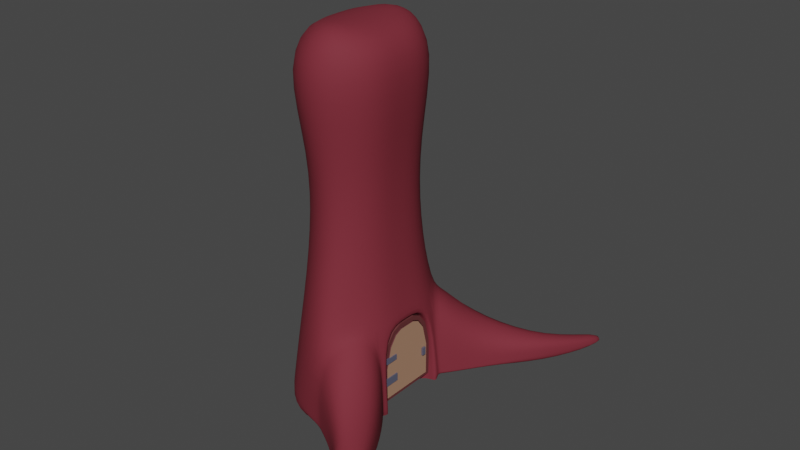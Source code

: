 # Source: gatherGladeHome.blend  (saved by Blender 3.6.11; exported with 4.5.12 LTS)
import bpy
from mathutils import Matrix  # noqa: F401  (used for matrix-valued properties, if any)

bpy.ops.wm.read_factory_settings(use_empty=True)
scene = bpy.context.scene
scene.name = 'Scene'

# ---- collections
col_collection = bpy.data.collections.new('Collection'); scene.collection.children.link(col_collection)

# ---- materials (node trees are filled in below, after node groups)
mat_bark = bpy.data.materials.new('Bark')
mat_bark.alpha_threshold = 0.0
mat_bark.use_transparent_shadow = False
mat_bark.roughness = 0.5
mat_bark.line_color = (0.0, 0.0, 0.0, 1.0)
mat_door_border = bpy.data.materials.new('Door.Border')
mat_door_border.alpha_threshold = 0.0
mat_door_border.use_transparent_shadow = False
mat_door_border.roughness = 0.5
mat_door_border.line_color = (0.0, 0.0, 0.0, 1.0)
mat_accent_door = bpy.data.materials.new('Accent.Door')
mat_accent_door.alpha_threshold = 0.0
mat_accent_door.use_transparent_shadow = False
mat_accent_door.roughness = 0.5
mat_accent_door.line_color = (0.0, 0.0, 0.0, 1.0)
mat_door = bpy.data.materials.new('Door')
mat_door.alpha_threshold = 0.0
mat_door.use_transparent_shadow = False
mat_door.roughness = 0.5
mat_door.line_color = (0.0, 0.0, 0.0, 1.0)
mat_hinges = bpy.data.materials.new('Hinges')
mat_hinges.use_transparent_shadow = False

# ---- node groups
ng_auto_smooth = bpy.data.node_groups.new('Auto Smooth', 'GeometryNodeTree')
_s = ng_auto_smooth.interface.new_socket(name='Geometry', in_out='OUTPUT', socket_type='NodeSocketGeometry')
_s = ng_auto_smooth.interface.new_socket(name='Geometry', in_out='INPUT', socket_type='NodeSocketGeometry')
_s = ng_auto_smooth.interface.new_socket(name='Angle', in_out='INPUT', socket_type='NodeSocketFloat')
_s.subtype = 'ANGLE'
_s.min_value = 0.0
_s.max_value = 3.142
ng_auto_smooth.is_modifier = True
_N = ng_auto_smooth.nodes; _L = ng_auto_smooth.links
n0 = _N.new('NodeGroupOutput'); n0.name = 'Group Output'; n0.location = (480, -100)
n1 = _N.new('NodeGroupInput'); n1.name = 'Group Input'; n1.location = (-420, -300)
n2 = _N.new('NodeGroupInput'); n2.name = 'Group Input.001'; n2.location = (-60, -100)
n3 = _N.new('GeometryNodeSetShadeSmooth'); n3.name = 'Set Shade Smooth'; n3.location = (120, -100)
n3.domain = 'EDGE'
n4 = _N.new('GeometryNodeSetShadeSmooth'); n4.name = 'Set Shade Smooth.001'; n4.location = (300, -100)
n5 = _N.new('GeometryNodeInputMeshEdgeAngle'); n5.name = 'Edge Angle'; n5.location = (-420, -220)
n6 = _N.new('GeometryNodeInputEdgeSmooth'); n6.name = 'Is Edge Smooth'; n6.location = (-60, -160)
n7 = _N.new('GeometryNodeInputShadeSmooth'); n7.name = 'Is Face Smooth'; n7.location = (-240, -340)
n8 = _N.new('FunctionNodeBooleanMath'); n8.name = 'Boolean Math'; n8.location = (-60, -220)
n9 = _N.new('FunctionNodeCompare'); n9.name = 'Compare'; n9.location = (-240, -180)
n9.operation = 'LESS_EQUAL'
_L.new(n5.outputs[0], n9.inputs[0])
_L.new(n4.outputs[0], n0.inputs[0])
_L.new(n1.outputs[1], n9.inputs[1])
_L.new(n9.outputs[0], n8.inputs[0])
_L.new(n7.outputs[0], n8.inputs[1])
_L.new(n2.outputs[0], n3.inputs[0])
_L.new(n6.outputs[0], n3.inputs[1])
_L.new(n3.outputs[0], n4.inputs[0])
_L.new(n8.outputs[0], n3.inputs[2])
n0.is_active_output = True

# ---- material node trees
mat_bark.use_nodes = True; mat_bark.node_tree.nodes.clear()
_N = mat_bark.node_tree.nodes; _L = mat_bark.node_tree.links
n0 = _N.new('ShaderNodeOutputMaterial'); n0.name = 'Material Output'; n0.location = (300, 300)
n1 = _N.new('ShaderNodeBsdfPrincipled'); n1.name = 'Principled BSDF'; n1.location = (10, 300)
n1.distribution = 'GGX'
n1.subsurface_method = 'RANDOM_WALK_SKIN'
n1.inputs[0].default_value = (0.196, 0.02783, 0.04149, 1.0)
n1.inputs[2].default_value = 0.752
n1.inputs[3].default_value = 1.45
n1.inputs[13].default_value = 0.122
n1.inputs[27].default_value = (0.0, 0.0, 0.0, 1.0)
n1.inputs[28].default_value = 1.0
_L.new(n1.outputs[0], n0.inputs[0])
n0.is_active_output = True
mat_door_border.use_nodes = True; mat_door_border.node_tree.nodes.clear()
_N = mat_door_border.node_tree.nodes; _L = mat_door_border.node_tree.links
n0 = _N.new('ShaderNodeOutputMaterial'); n0.name = 'Material Output'; n0.location = (300, 300)
n1 = _N.new('ShaderNodeBsdfPrincipled'); n1.name = 'Principled BSDF'; n1.location = (10, 300)
n1.distribution = 'GGX'
n1.subsurface_method = 'RANDOM_WALK_SKIN'
n1.inputs[0].default_value = (0.1282, 0.03451, 0.03613, 1.0)
n1.inputs[2].default_value = 0.752
n1.inputs[3].default_value = 1.45
n1.inputs[13].default_value = 0.122
n1.inputs[27].default_value = (0.0, 0.0, 0.0, 1.0)
n1.inputs[28].default_value = 1.0
_L.new(n1.outputs[0], n0.inputs[0])
n0.is_active_output = True
mat_accent_door.use_nodes = True; mat_accent_door.node_tree.nodes.clear()
_N = mat_accent_door.node_tree.nodes; _L = mat_accent_door.node_tree.links
n0 = _N.new('ShaderNodeOutputMaterial'); n0.name = 'Material Output'; n0.location = (300, 300)
n1 = _N.new('ShaderNodeBsdfPrincipled'); n1.name = 'Principled BSDF'; n1.location = (10, 300)
n1.distribution = 'GGX'
n1.subsurface_method = 'RANDOM_WALK_SKIN'
n1.inputs[0].default_value = (0.1237, 0.03307, 0.03955, 1.0)
n1.inputs[2].default_value = 0.752
n1.inputs[3].default_value = 1.45
n1.inputs[13].default_value = 0.122
n1.inputs[27].default_value = (0.0, 0.0, 0.0, 1.0)
n1.inputs[28].default_value = 1.0
_L.new(n1.outputs[0], n0.inputs[0])
n0.is_active_output = True
mat_door.use_nodes = True; mat_door.node_tree.nodes.clear()
_N = mat_door.node_tree.nodes; _L = mat_door.node_tree.links
n0 = _N.new('ShaderNodeOutputMaterial'); n0.name = 'Material Output'; n0.location = (300, 300)
n1 = _N.new('ShaderNodeBsdfPrincipled'); n1.name = 'Principled BSDF'; n1.location = (10, 300)
n1.distribution = 'GGX'
n1.subsurface_method = 'RANDOM_WALK_SKIN'
n1.inputs[0].default_value = (0.402, 0.225, 0.1442, 1.0)
n1.inputs[2].default_value = 0.752
n1.inputs[3].default_value = 1.45
n1.inputs[13].default_value = 0.122
n1.inputs[27].default_value = (0.0, 0.0, 0.0, 1.0)
n1.inputs[28].default_value = 1.0
_L.new(n1.outputs[0], n0.inputs[0])
n0.is_active_output = True
mat_hinges.use_nodes = True; mat_hinges.node_tree.nodes.clear()
_N = mat_hinges.node_tree.nodes; _L = mat_hinges.node_tree.links
n0 = _N.new('ShaderNodeBsdfPrincipled'); n0.name = 'Principled BSDF'; n0.location = (10, 300)
n0.distribution = 'GGX'
n0.subsurface_method = 'RANDOM_WALK_SKIN'
n0.inputs[0].default_value = (0.1521, 0.1612, 0.2668, 1.0)
n0.inputs[1].default_value = 0.5433
n0.inputs[2].default_value = 0.3268
n0.inputs[3].default_value = 1.45
n0.inputs[13].default_value = 0.8228
n0.inputs[20].default_value = 0.05362
n0.inputs[24].default_value = 0.1417
n0.inputs[27].default_value = (0.0, 0.0, 0.0, 1.0)
n0.inputs[28].default_value = 1.0
n1 = _N.new('ShaderNodeOutputMaterial'); n1.name = 'Material Output'; n1.location = (300, 300)
_L.new(n0.outputs[0], n1.inputs[0])
n1.is_active_output = True

# ---- world
world_world = bpy.data.worlds.new('World'); scene.world = world_world
world_world.use_nodes = True; world_world.node_tree.nodes.clear()
_N = world_world.node_tree.nodes; _L = world_world.node_tree.links
n0 = _N.new('ShaderNodeOutputWorld'); n0.name = 'World Output'; n0.location = (300, 300)
n1 = _N.new('ShaderNodeBackground'); n1.name = 'Background'; n1.location = (10, 300)
n1.inputs[0].default_value = (0.05088, 0.05088, 0.05088, 1.0)
_L.new(n1.outputs[0], n0.inputs[0])
n0.is_active_output = True
world_world.color = (0.05088, 0.05088, 0.05088)
world_world.use_sun_shadow = False
world_world.sun_shadow_jitter_overblur = 0.0

# ---- meshes
me_cube = bpy.data.meshes.new('Cube')
me_cube.from_pydata([(0.4982, 2.4, 1.045), (0.6942, 2.68, -1.0), (-0.4825, 2.016, 1.045), (-0.6784, 2.296, -1.0), (0.5604, 1.668, 3.506), (-0.239, 1.668, 3.506), (-1.605, 1.229, -1.0), (1.409, 1.059, 1.465), (-1.409, 1.079, 1.045), (1.605, 1.207, -1.0), (1.165, 0.8926, 3.506), (-1.165, 0.8926, 3.506), (1.56, 0.8896, 1.055), (1.756, 0.9403, -0.9982), (0.6942, 2.68, -1.113), (-0.6784, 2.296, -1.113), (1.605, 1.207, -1.113), (-1.605, 1.229, -1.113), (1.756, 0.9403, -1.111), (0.5487, 1.651, 5.71), (-0.2274, 1.651, 5.71), (1.154, 0.8837, 5.71), (-1.154, 0.8837, 5.71), (0.5946, 2.17, 8.176), (-0.5899, 2.17, 8.176), (1.516, 1.161, 8.176), (-1.516, 1.161, 8.176), (0.3744, 1.401, 9.188), (-0.05304, 1.401, 9.188), (0.9792, 0.7501, 9.188), (-0.9792, 0.7501, 9.188), (0.9893, 1.079, 1.121), (1.185, 1.006, -1.025), (1.185, 1.006, -1.138), (-1.605, 0.0, -1.0), (1.409, 0.0, 1.465), (0.6942, 2.68, -1.266), (-0.6784, 2.296, -1.266), (1.605, 1.207, -1.266), (-1.605, 1.229, -1.266), (1.756, 0.9403, -1.264), (1.185, 1.006, -1.291), (0.6405, 2.482, 1.052), (0.8364, 2.762, -0.9936), (1.747, 1.289, -0.9936), (1.551, 1.141, 1.472), (1.747, 1.289, -1.106), (0.8364, 2.762, -1.106), (1.747, 1.289, -1.26), (0.8364, 2.762, -1.26), (1.644, 3.142, 0.187), (1.76, 3.308, -1.026), (2.476, 2.318, -1.026), (2.36, 2.231, -0.3726), (2.476, 2.318, -1.093), (1.76, 3.308, -1.093), (2.476, 2.318, -1.184), (1.76, 3.308, -1.184), (3.329, 4.081, -0.5452), (3.39, 4.167, -1.173), (3.575, 3.489, -0.7945), (3.515, 3.444, -0.4165), (3.575, 3.489, -0.8291), (3.39, 4.167, -1.208), (3.575, 3.489, -1.255), (3.39, 4.167, -1.255), (4.046, 5.985, -1.078), (4.106, 6.071, -1.19), (4.292, 5.394, -1.19), (4.232, 5.349, -1.01), (4.292, 5.394, -1.208), (4.106, 6.071, -1.208), (4.292, 5.394, -1.233), (4.106, 6.071, -1.233), (-1.409, 0.0, 1.045), (1.165, 0.0, 3.506), (-1.165, 0.0, 3.506), (1.56, 0.0, 1.102), (-1.605, 0.0, -1.113), (1.154, 0.0, 5.71), (-1.154, 0.0, 5.71), (1.516, 0.0, 8.176), (-1.516, 0.0, 8.176), (0.9792, 0.0, 9.188), (-0.9792, 0.0, 9.188), (0.9893, 0.0, 1.117), (1.185, 0.0, -1.025), (1.185, 0.0, -1.138), (-1.605, 0.0, -1.266), (1.185, 0.0, -1.291), (0.4982, -2.4, 1.045), (0.6942, -2.68, -1.0), (-0.4825, -2.016, 1.045), (-0.6784, -2.296, -1.0), (0.5604, -1.668, 3.506), (-0.239, -1.668, 3.506), (-1.605, -1.229, -1.0), (1.409, -1.059, 1.465), (-1.409, -1.079, 1.045), (1.605, -1.207, -1.0), (1.165, -0.8926, 3.506), (-1.165, -0.8926, 3.506), (1.56, -0.8896, 1.055), (1.756, -0.9403, -0.9982), (0.6942, -2.68, -1.113), (-0.6784, -2.296, -1.113), (1.605, -1.207, -1.113), (-1.605, -1.229, -1.113), (1.756, -0.9403, -1.111), (0.5487, -1.651, 5.71), (-0.2274, -1.651, 5.71), (1.154, -0.8837, 5.71), (-1.154, -0.8837, 5.71), (0.5946, -2.17, 8.176), (-0.5899, -2.17, 8.176), (1.516, -1.161, 8.176), (-1.516, -1.161, 8.176), (0.3744, -1.401, 9.188), (-0.05304, -1.401, 9.188), (0.9792, -0.7501, 9.188), (-0.9792, -0.7501, 9.188), (0.9893, -1.079, 1.121), (1.185, -1.006, -1.025), (1.185, -1.006, -1.138), (0.6942, -2.68, -1.266), (-0.6784, -2.296, -1.266), (1.605, -1.207, -1.266), (-1.605, -1.229, -1.266), (1.756, -0.9403, -1.264), (1.185, -1.006, -1.291), (0.6405, -2.482, 1.052), (0.8364, -2.762, -0.9936), (1.747, -1.289, -0.9936), (1.551, -1.141, 1.472), (1.747, -1.289, -1.106), (0.8364, -2.762, -1.106), (1.747, -1.289, -1.26), (0.8364, -2.762, -1.26), (1.644, -3.142, 0.187), (1.76, -3.308, -1.026), (2.476, -2.318, -1.026), (2.36, -2.231, -0.3726), (2.476, -2.318, -1.093), (1.76, -3.308, -1.093), (2.476, -2.318, -1.184), (1.76, -3.308, -1.184), (2.591, -3.962, -0.5452), (2.561, -4.063, -1.173), (3.207, -3.787, -0.7945), (3.205, -3.712, -0.4165), (3.207, -3.787, -0.8291), (2.561, -4.063, -1.208), (3.207, -3.787, -1.255), (2.561, -4.063, -1.255), (3.343, -6.25, -1.078), (3.313, -6.351, -1.19), (3.959, -6.075, -1.19), (3.957, -6.0, -1.01), (3.959, -6.075, -1.208), (3.313, -6.351, -1.208), (3.959, -6.075, -1.233), (3.313, -6.351, -1.233)], [], [(6, 8, 2, 3), (3, 2, 0, 1), (4, 5, 20, 19), (7, 0, 4, 10), (0, 2, 5, 4), (35, 7, 10, 75), (10, 4, 19, 21), (14, 1, 43, 47), (9, 7, 12, 13), (34, 74, 8, 6), (2, 8, 11, 5), (17, 15, 37, 39), (13, 12, 31, 32), (36, 14, 47, 49), (3, 1, 14, 15), (9, 13, 18, 16), (6, 3, 15, 17), (19, 20, 24, 23), (75, 10, 21, 79), (5, 11, 22, 20), (23, 24, 28, 27), (81, 25, 29, 83), (21, 19, 23, 25), (20, 22, 26, 24), (79, 21, 25, 81), (27, 28, 30, 29), (25, 23, 27, 29), (24, 26, 30, 28), (18, 13, 32, 33), (18, 33, 41, 40), (78, 17, 39, 88), (34, 6, 17, 78), (15, 14, 36, 37), (16, 18, 40, 38), (0, 7, 45, 42), (42, 45, 53, 50), (47, 43, 51, 55), (46, 48, 56, 54), (7, 9, 44, 45), (16, 38, 48, 46), (9, 16, 46, 44), (38, 36, 49, 48), (1, 0, 42, 43), (54, 56, 64, 62), (53, 52, 60, 61), (52, 54, 62, 60), (43, 42, 50, 51), (49, 47, 55, 57), (48, 49, 57, 56), (44, 46, 54, 52), (45, 44, 52, 53), (64, 65, 73, 72), (65, 63, 71, 73), (59, 58, 66, 67), (55, 51, 59, 63), (50, 53, 61, 58), (51, 50, 58, 59), (57, 55, 63, 65), (56, 57, 65, 64), (67, 66, 69, 68), (67, 68, 70, 71), (71, 70, 72, 73), (60, 62, 70, 68), (61, 60, 68, 69), (62, 64, 72, 70), (63, 59, 67, 71), (58, 61, 69, 66), (33, 87, 89, 41), (12, 77, 85, 31), (32, 86, 87, 33), (32, 31, 85, 86), (26, 82, 84, 30), (29, 30, 84, 83), (22, 80, 82, 26), (11, 76, 80, 22), (7, 35, 77, 12), (8, 74, 76, 11), (96, 93, 92, 98), (93, 91, 90, 92), (94, 109, 110, 95), (97, 100, 94, 90), (90, 94, 95, 92), (35, 75, 100, 97), (100, 111, 109, 94), (104, 135, 131, 91), (99, 103, 102, 97), (34, 96, 98, 74), (92, 95, 101, 98), (107, 127, 125, 105), (103, 122, 121, 102), (124, 137, 135, 104), (93, 105, 104, 91), (99, 106, 108, 103), (96, 107, 105, 93), (109, 113, 114, 110), (75, 79, 111, 100), (95, 110, 112, 101), (113, 117, 118, 114), (81, 83, 119, 115), (111, 115, 113, 109), (110, 114, 116, 112), (79, 81, 115, 111), (117, 119, 120, 118), (115, 119, 117, 113), (114, 118, 120, 116), (108, 123, 122, 103), (108, 128, 129, 123), (78, 88, 127, 107), (34, 78, 107, 96), (105, 125, 124, 104), (106, 126, 128, 108), (90, 130, 133, 97), (130, 138, 141, 133), (135, 143, 139, 131), (134, 142, 144, 136), (97, 133, 132, 99), (106, 134, 136, 126), (99, 132, 134, 106), (126, 136, 137, 124), (91, 131, 130, 90), (142, 150, 152, 144), (141, 149, 148, 140), (140, 148, 150, 142), (131, 139, 138, 130), (137, 145, 143, 135), (136, 144, 145, 137), (132, 140, 142, 134), (133, 141, 140, 132), (152, 160, 161, 153), (153, 161, 159, 151), (147, 155, 154, 146), (143, 151, 147, 139), (138, 146, 149, 141), (139, 147, 146, 138), (145, 153, 151, 143), (144, 152, 153, 145), (155, 156, 157, 154), (155, 159, 158, 156), (159, 161, 160, 158), (148, 156, 158, 150), (149, 157, 156, 148), (150, 158, 160, 152), (151, 159, 155, 147), (146, 154, 157, 149), (123, 129, 89, 87), (102, 121, 85, 77), (122, 123, 87, 86), (122, 86, 85, 121), (116, 120, 84, 82), (119, 83, 84, 120), (112, 116, 82, 80), (101, 112, 80, 76), (97, 102, 77, 35), (98, 101, 76, 74)])
me_cube.polygons.foreach_set('use_smooth', [1, 1, 1, 1, 1, 1, 1, 1, 1, 1, 1, 1, 1, 1, 1, 1, 1, 1, 1, 1, 1, 1, 1, 1, 1, 1, 1, 1, 1, 1, 1, 1, 1, 1, 1, 1, 1, 1, 1, 1, 1, 0, 1, 1, 1, 1, 1, 1, 0, 1, 1, 0, 1, 1, 1, 1, 1, 1, 0, 1, 1, 1, 1, 1, 1, 1, 1, 1, 1, 1, 1, 1, 1, 1, 1, 1, 1, 1, 1, 1, 1, 1, 1, 1, 1, 1, 1, 1, 1, 1, 1, 1, 1, 1, 1, 1, 1, 1, 1, 1, 1, 1, 1, 1, 1, 1, 1, 1, 1, 1, 1, 1, 1, 1, 1, 1, 1, 1, 0, 1, 1, 1, 1, 1, 1, 0, 1, 1, 0, 1, 1, 1, 1, 1, 1, 0, 1, 1, 1, 1, 1, 1, 1, 1, 1, 1, 1, 1, 1, 1, 1, 1, 1, 1])
_uv = me_cube.uv_layers.new(name='UVMap')
_uv.uv.foreach_set('vector', [0.375, 0.1667, 0.625, 0.1667, 0.625, 0.25, 0.375, 0.25, 0.375, 0.25, 0.625, 0.25, 0.625, 0.5, 0.375, 0.5, 0.625, 0.5, 0.625, 0.25, 0.625, 0.25, 0.625, 0.5, 0.625, 0.5833, 0.625, 0.5, 0.625, 0.5, 0.625, 0.5833, 0.625, 0.5, 0.625, 0.25, 0.625, 0.25, 0.625, 0.5, 0.625, 0.625, 0.625, 0.5833, 0.625, 0.5833, 0.625, 0.625, 0.625, 0.5833, 0.625, 0.5, 0.625, 0.5, 0.625, 0.5833, 0.375, 0.5, 0.375, 0.5, 0.375, 0.5, 0.375, 0.5, 0.375, 0.5833, 0.625, 0.5833, 0.625, 0.5833, 0.375, 0.5833, 0.375, 0.125, 0.625, 0.125, 0.625, 0.1667, 0.375, 0.1667, 0.625, 0.25, 0.625, 0.1667, 0.625, 0.1667, 0.625, 0.25, 0.375, 0.1667, 0.375, 0.25, 0.375, 0.25, 0.375, 0.1667, 0.375, 0.5833, 0.625, 0.5833, 0.625, 0.5833, 0.375, 0.5833, 0.375, 0.5, 0.375, 0.5, 0.375, 0.5, 0.375, 0.5, 0.375, 0.25, 0.375, 0.5, 0.375, 0.5, 0.375, 0.25, 0.375, 0.5833, 0.375, 0.5833, 0.375, 0.5833, 0.375, 0.5833, 0.375, 0.1667, 0.375, 0.25, 0.375, 0.25, 0.375, 0.1667, 0.625, 0.5, 0.625, 0.25, 0.625, 0.25, 0.625, 0.5, 0.625, 0.625, 0.625, 0.5833, 0.625, 0.5833, 0.625, 0.625, 0.625, 0.25, 0.625, 0.1667, 0.625, 0.1667, 0.625, 0.25, 0.625, 0.5, 0.625, 0.25, 0.625, 0.25, 0.625, 0.5, 0.625, 0.625, 0.625, 0.5833, 0.625, 0.5833, 0.625, 0.625, 0.625, 0.5833, 0.625, 0.5, 0.625, 0.5, 0.625, 0.5833, 0.625, 0.25, 0.625, 0.1667, 0.625, 0.1667, 0.625, 0.25, 0.625, 0.625, 0.625, 0.5833, 0.625, 0.5833, 0.625, 0.625, 0.625, 0.5, 0.875, 0.5, 0.875, 0.5833, 0.625, 0.5833, 0.625, 0.5833, 0.625, 0.5, 0.625, 0.5, 0.625, 0.5833, 0.625, 0.25, 0.625, 0.1667, 0.625, 0.1667, 0.625, 0.25, 0.375, 0.5833, 0.375, 0.5833, 0.375, 0.5833, 0.375, 0.5833, 0.375, 0.5833, 0.375, 0.5833, 0.375, 0.5833, 0.375, 0.5833, 0.1875, 0.08333, 0.375, 0.1667, 0.375, 0.1667, 0.1875, 0.08333, 0.375, 0.125, 0.375, 0.1667, 0.375, 0.1667, 0.1875, 0.08333, 0.375, 0.25, 0.375, 0.5, 0.375, 0.5, 0.375, 0.25, 0.375, 0.5833, 0.375, 0.5833, 0.375, 0.5833, 0.375, 0.5833, 0.625, 0.5, 0.625, 0.5833, 0.625, 0.5833, 0.625, 0.5, 0.625, 0.5, 0.625, 0.5833, 0.625, 0.5833, 0.625, 0.5, 0.375, 0.5, 0.375, 0.5, 0.375, 0.5, 0.375, 0.5, 0.375, 0.5833, 0.375, 0.5833, 0.375, 0.5833, 0.375, 0.5833, 0.625, 0.5833, 0.375, 0.5833, 0.375, 0.5833, 0.625, 0.5833, 0.375, 0.5833, 0.375, 0.5833, 0.375, 0.5833, 0.375, 0.5833, 0.375, 0.5833, 0.375, 0.5833, 0.375, 0.5833, 0.375, 0.5833, 0.0, 0.0, 0.0, 0.0, 0.0, 0.0, 0.0, 0.0, 0.375, 0.5, 0.625, 0.5, 0.625, 0.5, 0.375, 0.5, 0.375, 0.5833, 0.375, 0.5833, 0.375, 0.5833, 0.375, 0.5833, 0.625, 0.5833, 0.375, 0.5833, 0.375, 0.5833, 0.625, 0.5833, 0.375, 0.5833, 0.375, 0.5833, 0.375, 0.5833, 0.375, 0.5833, 0.375, 0.5, 0.625, 0.5, 0.625, 0.5, 0.375, 0.5, 0.375, 0.5, 0.375, 0.5, 0.375, 0.5, 0.375, 0.5, 0.0, 0.0, 0.0, 0.0, 0.0, 0.0, 0.0, 0.0, 0.375, 0.5833, 0.375, 0.5833, 0.375, 0.5833, 0.375, 0.5833, 0.625, 0.5833, 0.375, 0.5833, 0.375, 0.5833, 0.625, 0.5833, 0.0, 0.0, 0.0, 0.0, 0.0, 0.0, 0.0, 0.0, 0.375, 0.5, 0.375, 0.5, 0.375, 0.5, 0.375, 0.5, 0.375, 0.5, 0.625, 0.5, 0.625, 0.5, 0.375, 0.5, 0.375, 0.5, 0.375, 0.5, 0.375, 0.5, 0.375, 0.5, 0.625, 0.5, 0.625, 0.5833, 0.625, 0.5833, 0.625, 0.5, 0.375, 0.5, 0.625, 0.5, 0.625, 0.5, 0.375, 0.5, 0.375, 0.5, 0.375, 0.5, 0.375, 0.5, 0.375, 0.5, 0.0, 0.0, 0.0, 0.0, 0.0, 0.0, 0.0, 0.0, 0.375, 0.5, 0.625, 0.5, 0.625, 0.5833, 0.375, 0.5833, 0.375, 0.5, 0.375, 0.5833, 0.375, 0.5833, 0.375, 0.5, 0.375, 0.5, 0.375, 0.5833, 0.375, 0.5833, 0.375, 0.5, 0.375, 0.5833, 0.375, 0.5833, 0.375, 0.5833, 0.375, 0.5833, 0.625, 0.5833, 0.375, 0.5833, 0.375, 0.5833, 0.625, 0.5833, 0.375, 0.5833, 0.375, 0.5833, 0.375, 0.5833, 0.375, 0.5833, 0.375, 0.5, 0.375, 0.5, 0.375, 0.5, 0.375, 0.5, 0.625, 0.5, 0.625, 0.5833, 0.625, 0.5833, 0.625, 0.5, 0.375, 0.5833, 0.375, 0.625, 0.375, 0.625, 0.375, 0.5833, 0.625, 0.5833, 0.625, 0.625, 0.625, 0.625, 0.625, 0.5833, 0.375, 0.5833, 0.375, 0.625, 0.375, 0.625, 0.375, 0.5833, 0.375, 0.5833, 0.625, 0.5833, 0.625, 0.625, 0.375, 0.625, 0.625, 0.1667, 0.625, 0.125, 0.75, 0.4167, 0.625, 0.1667, 0.625, 0.5833, 0.875, 0.5833, 0.875, 0.625, 0.625, 0.625, 0.625, 0.1667, 0.625, 0.125, 0.625, 0.125, 0.625, 0.1667, 0.625, 0.1667, 0.625, 0.125, 0.625, 0.125, 0.625, 0.1667, 0.625, 0.5833, 0.625, 0.625, 0.625, 0.625, 0.625, 0.5833, 0.625, 0.1667, 0.625, 0.125, 0.625, 0.125, 0.625, 0.1667, 0.375, 0.1667, 0.375, 0.25, 0.625, 0.25, 0.625, 0.1667, 0.375, 0.25, 0.375, 0.5, 0.625, 0.5, 0.625, 0.25, 0.625, 0.5, 0.625, 0.5, 0.625, 0.25, 0.625, 0.25, 0.625, 0.5833, 0.625, 0.5833, 0.625, 0.5, 0.625, 0.5, 0.625, 0.5, 0.625, 0.5, 0.625, 0.25, 0.625, 0.25, 0.625, 0.625, 0.625, 0.625, 0.625, 0.5833, 0.625, 0.5833, 0.625, 0.5833, 0.625, 0.5833, 0.625, 0.5, 0.625, 0.5, 0.375, 0.5, 0.375, 0.5, 0.375, 0.5, 0.375, 0.5, 0.375, 0.5833, 0.375, 0.5833, 0.625, 0.5833, 0.625, 0.5833, 0.375, 0.125, 0.375, 0.1667, 0.625, 0.1667, 0.625, 0.125, 0.625, 0.25, 0.625, 0.25, 0.625, 0.1667, 0.625, 0.1667, 0.375, 0.1667, 0.375, 0.1667, 0.375, 0.25, 0.375, 0.25, 0.375, 0.5833, 0.375, 0.5833, 0.625, 0.5833, 0.625, 0.5833, 0.375, 0.5, 0.375, 0.5, 0.375, 0.5, 0.375, 0.5, 0.375, 0.25, 0.375, 0.25, 0.375, 0.5, 0.375, 0.5, 0.375, 0.5833, 0.375, 0.5833, 0.375, 0.5833, 0.375, 0.5833, 0.375, 0.1667, 0.375, 0.1667, 0.375, 0.25, 0.375, 0.25, 0.625, 0.5, 0.625, 0.5, 0.625, 0.25, 0.625, 0.25, 0.625, 0.625, 0.625, 0.625, 0.625, 0.5833, 0.625, 0.5833, 0.625, 0.25, 0.625, 0.25, 0.625, 0.1667, 0.625, 0.1667, 0.625, 0.5, 0.625, 0.5, 0.625, 0.25, 0.625, 0.25, 0.625, 0.625, 0.625, 0.625, 0.625, 0.5833, 0.625, 0.5833, 0.625, 0.5833, 0.625, 0.5833, 0.625, 0.5, 0.625, 0.5, 0.625, 0.25, 0.625, 0.25, 0.625, 0.1667, 0.625, 0.1667, 0.625, 0.625, 0.625, 0.625, 0.625, 0.5833, 0.625, 0.5833, 0.625, 0.5, 0.625, 0.5833, 0.875, 0.5833, 0.875, 0.5, 0.625, 0.5833, 0.625, 0.5833, 0.625, 0.5, 0.625, 0.5, 0.625, 0.25, 0.625, 0.25, 0.625, 0.1667, 0.625, 0.1667, 0.375, 0.5833, 0.375, 0.5833, 0.375, 0.5833, 0.375, 0.5833, 0.375, 0.5833, 0.375, 0.5833, 0.375, 0.5833, 0.375, 0.5833, 0.1875, 0.08333, 0.1875, 0.08333, 0.375, 0.1667, 0.375, 0.1667, 0.375, 0.125, 0.1875, 0.08333, 0.375, 0.1667, 0.375, 0.1667, 0.375, 0.25, 0.375, 0.25, 0.375, 0.5, 0.375, 0.5, 0.375, 0.5833, 0.375, 0.5833, 0.375, 0.5833, 0.375, 0.5833, 0.625, 0.5, 0.625, 0.5, 0.625, 0.5833, 0.625, 0.5833, 0.625, 0.5, 0.625, 0.5, 0.625, 0.5833, 0.625, 0.5833, 0.375, 0.5, 0.375, 0.5, 0.375, 0.5, 0.375, 0.5, 0.375, 0.5833, 0.375, 0.5833, 0.375, 0.5833, 0.375, 0.5833, 0.625, 0.5833, 0.625, 0.5833, 0.375, 0.5833, 0.375, 0.5833, 0.375, 0.5833, 0.375, 0.5833, 0.375, 0.5833, 0.375, 0.5833, 0.375, 0.5833, 0.375, 0.5833, 0.375, 0.5833, 0.375, 0.5833, 0.0, 0.0, 0.0, 0.0, 0.0, 0.0, 0.0, 0.0, 0.375, 0.5, 0.375, 0.5, 0.625, 0.5, 0.625, 0.5, 0.375, 0.5833, 0.375, 0.5833, 0.375, 0.5833, 0.375, 0.5833, 0.625, 0.5833, 0.625, 0.5833, 0.375, 0.5833, 0.375, 0.5833, 0.375, 0.5833, 0.375, 0.5833, 0.375, 0.5833, 0.375, 0.5833, 0.375, 0.5, 0.375, 0.5, 0.625, 0.5, 0.625, 0.5, 0.375, 0.5, 0.375, 0.5, 0.375, 0.5, 0.375, 0.5, 0.0, 0.0, 0.0, 0.0, 0.0, 0.0, 0.0, 0.0, 0.375, 0.5833, 0.375, 0.5833, 0.375, 0.5833, 0.375, 0.5833, 0.625, 0.5833, 0.625, 0.5833, 0.375, 0.5833, 0.375, 0.5833, 0.0, 0.0, 0.0, 0.0, 0.0, 0.0, 0.0, 0.0, 0.375, 0.5, 0.375, 0.5, 0.375, 0.5, 0.375, 0.5, 0.375, 0.5, 0.375, 0.5, 0.625, 0.5, 0.625, 0.5, 0.375, 0.5, 0.375, 0.5, 0.375, 0.5, 0.375, 0.5, 0.625, 0.5, 0.625, 0.5, 0.625, 0.5833, 0.625, 0.5833, 0.375, 0.5, 0.375, 0.5, 0.625, 0.5, 0.625, 0.5, 0.375, 0.5, 0.375, 0.5, 0.375, 0.5, 0.375, 0.5, 0.0, 0.0, 0.0, 0.0, 0.0, 0.0, 0.0, 0.0, 0.375, 0.5, 0.375, 0.5833, 0.625, 0.5833, 0.625, 0.5, 0.375, 0.5, 0.375, 0.5, 0.375, 0.5833, 0.375, 0.5833, 0.375, 0.5, 0.375, 0.5, 0.375, 0.5833, 0.375, 0.5833, 0.375, 0.5833, 0.375, 0.5833, 0.375, 0.5833, 0.375, 0.5833, 0.625, 0.5833, 0.625, 0.5833, 0.375, 0.5833, 0.375, 0.5833, 0.375, 0.5833, 0.375, 0.5833, 0.375, 0.5833, 0.375, 0.5833, 0.375, 0.5, 0.375, 0.5, 0.375, 0.5, 0.375, 0.5, 0.625, 0.5, 0.625, 0.5, 0.625, 0.5833, 0.625, 0.5833, 0.375, 0.5833, 0.375, 0.5833, 0.375, 0.625, 0.375, 0.625, 0.625, 0.5833, 0.625, 0.5833, 0.625, 0.625, 0.625, 0.625, 0.375, 0.5833, 0.375, 0.5833, 0.375, 0.625, 0.375, 0.625, 0.375, 0.5833, 0.375, 0.625, 0.625, 0.625, 0.625, 0.5833, 0.625, 0.1667, 0.625, 0.1667, 0.75, 0.4167, 0.625, 0.125, 0.625, 0.5833, 0.625, 0.625, 0.875, 0.625, 0.875, 0.5833, 0.625, 0.1667, 0.625, 0.1667, 0.625, 0.125, 0.625, 0.125, 0.625, 0.1667, 0.625, 0.1667, 0.625, 0.125, 0.625, 0.125, 0.625, 0.5833, 0.625, 0.5833, 0.625, 0.625, 0.625, 0.625, 0.625, 0.1667, 0.625, 0.1667, 0.625, 0.125, 0.625, 0.125])
me_cube.materials.append(mat_bark)
me_cube.use_mirror_vertex_groups = False
me_cube.update()
me_cube_001 = bpy.data.meshes.new('Cube.001')
me_cube_001.from_pydata([(3.947, -1.0, -1.0), (3.947, -1.0, 1.835), (3.947, 1.0, -1.0), (3.947, 1.0, 1.835), (4.314, -1.0, -1.0), (4.314, -1.0, 1.835), (4.314, 1.0, -1.0), (4.314, 1.0, 1.835), (3.947, -0.8118, 3.698), (3.947, 0.8118, 3.698), (4.314, -0.8118, 3.698), (4.314, 0.8118, 3.698), (3.947, -0.5586, 4.576), (3.947, 0.5586, 4.576), (4.314, -0.5586, 4.576), (4.314, 0.5586, 4.576), (3.947, -0.2954, 4.884), (3.947, 0.2954, 4.884), (4.314, -0.2954, 4.884), (4.314, 0.2954, 4.884), (4.314, 0.884, 1.772), (4.314, 0.884, -0.8305), (4.314, -0.884, -0.8305), (4.314, -0.884, 1.772), (4.314, 0.7176, 3.477), (4.314, -0.7176, 3.477), (4.314, 0.4938, 4.265), (4.314, -0.4938, 4.265), (4.314, 0.2611, 4.538), (4.314, -0.2611, 4.538), (4.21, 0.884, 1.772), (4.21, 0.884, -0.8305), (4.21, -0.884, -0.8305), (4.21, -0.884, 1.772), (4.21, 0.7176, 3.477), (4.21, -0.7176, 3.477), (4.21, 0.4938, 4.265), (4.21, -0.4938, 4.265), (4.21, 0.2611, 4.538), (4.21, -0.2611, 4.538), (4.21, 0.849, 1.8), (4.21, 0.849, -0.7329), (4.21, -0.849, -0.7329), (4.21, -0.849, 1.8), (4.21, 0.6892, 3.457), (4.21, -0.6892, 3.457), (4.21, 0.4742, 4.218), (4.21, -0.4742, 4.218), (4.21, 0.2508, 4.48), (4.21, -0.2508, 4.48), (4.349, 0.849, 1.8), (4.349, 0.849, -0.7329), (4.349, -0.849, -0.7329), (4.349, -0.849, 1.8), (4.349, 0.6892, 3.457), (4.349, -0.6892, 3.457), (4.349, 0.4742, 4.218), (4.349, -0.4742, 4.218), (4.349, 0.2508, 4.48), (4.349, -0.2508, 4.48)], [], [(0, 1, 3, 2), (2, 3, 7, 6), (19, 18, 29, 28), (4, 5, 1, 0), (2, 6, 4, 0), (6, 7, 20, 21), (8, 10, 14, 12), (3, 1, 8, 9), (1, 5, 10, 8), (7, 3, 9, 11), (13, 12, 16, 17), (11, 9, 13, 15), (7, 11, 24, 20), (9, 8, 12, 13), (19, 17, 16, 18), (12, 14, 18, 16), (15, 13, 17, 19), (5, 4, 22, 23), (20, 24, 34, 30), (27, 25, 35, 37), (22, 21, 31, 32), (29, 27, 37, 39), (11, 15, 26, 24), (10, 5, 23, 25), (18, 14, 27, 29), (14, 10, 25, 27), (4, 6, 21, 22), (15, 19, 28, 26), (30, 34, 44, 40), (37, 35, 45, 47), (32, 31, 41, 42), (39, 37, 47, 49), (26, 28, 38, 36), (24, 26, 36, 34), (25, 23, 33, 35), (23, 22, 32, 33), (28, 29, 39, 38), (21, 20, 30, 31), (46, 48, 58, 56), (40, 44, 54, 50), (47, 45, 55, 57), (42, 41, 51, 52), (36, 38, 48, 46), (34, 36, 46, 44), (35, 33, 43, 45), (33, 32, 42, 43), (38, 39, 49, 48), (31, 30, 40, 41), (51, 50, 53, 52), (53, 50, 54, 55), (55, 54, 56, 57), (57, 56, 58, 59), (44, 46, 56, 54), (45, 43, 53, 55), (43, 42, 52, 53), (48, 49, 59, 58), (41, 40, 50, 51), (49, 47, 57, 59)])
me_cube_001.polygons.foreach_set('use_smooth', [True] * 58)
me_cube_001.polygons.foreach_set('material_index', [0, 0, 0, 0, 0, 0, 0, 0, 0, 0, 0, 0, 0, 0, 0, 0, 0, 0, 1, 1, 1, 1, 0, 0, 0, 0, 0, 0, 1, 1, 1, 1, 1, 1, 1, 1, 1, 1, 1, 1, 1, 1, 1, 1, 1, 1, 1, 1, 2, 2, 2, 2, 1, 1, 1, 1, 1, 1])
_uv = me_cube_001.uv_layers.new(name='UVMap')
_uv.uv.foreach_set('vector', [0.375, 0.0, 0.625, 0.0, 0.625, 0.25, 0.375, 0.25, 0.375, 0.25, 0.625, 0.25, 0.625, 0.5, 0.375, 0.5, 0.625, 0.5, 0.625, 0.75, 0.625, 0.75, 0.625, 0.5, 0.375, 0.75, 0.625, 0.75, 0.625, 1.0, 0.375, 1.0, 0.125, 0.5, 0.375, 0.5, 0.375, 0.75, 0.125, 0.75, 0.375, 0.5, 0.625, 0.5, 0.625, 0.5, 0.375, 0.5, 0.625, 1.0, 0.625, 0.75, 0.625, 0.75, 0.625, 1.0, 0.625, 0.25, 0.625, 0.0, 0.625, 0.0, 0.625, 0.25, 0.625, 1.0, 0.625, 0.75, 0.625, 0.75, 0.625, 1.0, 0.625, 0.5, 0.625, 0.25, 0.625, 0.25, 0.625, 0.5, 0.625, 0.25, 0.625, 0.0, 0.625, 0.0, 0.625, 0.25, 0.625, 0.5, 0.625, 0.25, 0.625, 0.25, 0.625, 0.5, 0.625, 0.5, 0.625, 0.5, 0.625, 0.5, 0.625, 0.5, 0.625, 0.25, 0.625, 0.0, 0.625, 0.0, 0.625, 0.25, 0.625, 0.5, 0.875, 0.5, 0.875, 0.75, 0.625, 0.75, 0.625, 1.0, 0.625, 0.75, 0.625, 0.75, 0.625, 1.0, 0.625, 0.5, 0.625, 0.25, 0.625, 0.25, 0.625, 0.5, 0.625, 0.75, 0.375, 0.75, 0.375, 0.75, 0.625, 0.75, 0.625, 0.5, 0.625, 0.5, 0.625, 0.5, 0.625, 0.5, 0.625, 0.75, 0.625, 0.75, 0.625, 0.75, 0.625, 0.75, 0.375, 0.75, 0.375, 0.5, 0.375, 0.5, 0.375, 0.75, 0.625, 0.75, 0.625, 0.75, 0.625, 0.75, 0.625, 0.75, 0.625, 0.5, 0.625, 0.5, 0.625, 0.5, 0.625, 0.5, 0.625, 0.75, 0.625, 0.75, 0.625, 0.75, 0.625, 0.75, 0.625, 0.75, 0.625, 0.75, 0.625, 0.75, 0.625, 0.75, 0.625, 0.75, 0.625, 0.75, 0.625, 0.75, 0.625, 0.75, 0.375, 0.75, 0.375, 0.5, 0.375, 0.5, 0.375, 0.75, 0.625, 0.5, 0.625, 0.5, 0.625, 0.5, 0.625, 0.5, 0.625, 0.5, 0.625, 0.5, 0.625, 0.5, 0.625, 0.5, 0.625, 0.75, 0.625, 0.75, 0.625, 0.75, 0.625, 0.75, 0.375, 0.75, 0.375, 0.5, 0.375, 0.5, 0.375, 0.75, 0.625, 0.75, 0.625, 0.75, 0.625, 0.75, 0.625, 0.75, 0.625, 0.5, 0.625, 0.5, 0.625, 0.5, 0.625, 0.5, 0.625, 0.5, 0.625, 0.5, 0.625, 0.5, 0.625, 0.5, 0.625, 0.75, 0.625, 0.75, 0.625, 0.75, 0.625, 0.75, 0.625, 0.75, 0.375, 0.75, 0.375, 0.75, 0.625, 0.75, 0.625, 0.5, 0.625, 0.75, 0.625, 0.75, 0.625, 0.5, 0.375, 0.5, 0.625, 0.5, 0.625, 0.5, 0.375, 0.5, 0.625, 0.5, 0.625, 0.5, 0.625, 0.5, 0.625, 0.5, 0.625, 0.5, 0.625, 0.5, 0.625, 0.5, 0.625, 0.5, 0.625, 0.75, 0.625, 0.75, 0.625, 0.75, 0.625, 0.75, 0.375, 0.75, 0.375, 0.5, 0.375, 0.5, 0.375, 0.75, 0.625, 0.5, 0.625, 0.5, 0.625, 0.5, 0.625, 0.5, 0.625, 0.5, 0.625, 0.5, 0.625, 0.5, 0.625, 0.5, 0.625, 0.75, 0.625, 0.75, 0.625, 0.75, 0.625, 0.75, 0.625, 0.75, 0.375, 0.75, 0.375, 0.75, 0.625, 0.75, 0.625, 0.5, 0.625, 0.75, 0.625, 0.75, 0.625, 0.5, 0.375, 0.5, 0.625, 0.5, 0.625, 0.5, 0.375, 0.5, 0.375, 0.5, 0.625, 0.5, 0.625, 0.75, 0.375, 0.75, 0.625, 0.75, 0.625, 0.5, 0.625, 0.5, 0.625, 0.75, 0.625, 0.75, 0.625, 0.5, 0.625, 0.5, 0.625, 0.75, 0.625, 0.75, 0.625, 0.5, 0.625, 0.5, 0.625, 0.75, 0.625, 0.5, 0.625, 0.5, 0.625, 0.5, 0.625, 0.5, 0.625, 0.75, 0.625, 0.75, 0.625, 0.75, 0.625, 0.75, 0.625, 0.75, 0.375, 0.75, 0.375, 0.75, 0.625, 0.75, 0.625, 0.5, 0.625, 0.75, 0.625, 0.75, 0.625, 0.5, 0.375, 0.5, 0.625, 0.5, 0.625, 0.5, 0.375, 0.5, 0.625, 0.75, 0.625, 0.75, 0.625, 0.75, 0.625, 0.75])
me_cube_001.materials.append(mat_door_border)
me_cube_001.materials.append(mat_accent_door)
me_cube_001.materials.append(mat_door)
me_cube_001.update()
me_cube_004 = bpy.data.meshes.new('Cube.004')
me_cube_004.from_pydata([(-1.0, -1.0, -1.0), (-1.0, -1.0, 1.0), (-1.0, 1.0, -1.0), (-1.0, 1.0, 1.0), (1.0, -1.0, -1.0), (1.0, -1.0, 1.0), (1.0, 1.0, -1.0), (1.0, 1.0, 1.0), (0.8093, -3.402, 28.42), (0.8093, -1.417, 28.42), (0.8093, -3.402, 19.26), (0.8093, -1.417, 19.26), (2.809, -3.402, 28.42), (2.809, -1.417, 28.42), (2.809, -3.402, 19.26), (2.809, -1.417, 19.26), (0.8093, 2.603, 26.71), (0.8093, 3.96, 26.71), (0.8093, 2.603, 19.87), (0.8093, 3.96, 19.87), (2.809, 2.603, 26.71), (2.809, 3.96, 26.71), (2.809, 2.603, 19.87), (2.809, 3.96, 19.87)], [], [(0, 1, 3, 2), (2, 3, 7, 6), (6, 7, 5, 4), (4, 5, 1, 0), (2, 6, 4, 0), (7, 3, 1, 5), (8, 9, 11, 10), (10, 11, 15, 14), (14, 15, 13, 12), (12, 13, 9, 8), (10, 14, 12, 8), (15, 11, 9, 13), (16, 17, 19, 18), (18, 19, 23, 22), (22, 23, 21, 20), (20, 21, 17, 16), (18, 22, 20, 16), (23, 19, 17, 21)])
_uv = me_cube_004.uv_layers.new(name='UVMap')
_uv.uv.foreach_set('vector', [0.375, 0.0, 0.625, 0.0, 0.625, 0.25, 0.375, 0.25, 0.375, 0.25, 0.625, 0.25, 0.625, 0.5, 0.375, 0.5, 0.375, 0.5, 0.625, 0.5, 0.625, 0.75, 0.375, 0.75, 0.375, 0.75, 0.625, 0.75, 0.625, 1.0, 0.375, 1.0, 0.125, 0.5, 0.375, 0.5, 0.375, 0.75, 0.125, 0.75, 0.625, 0.5, 0.875, 0.5, 0.875, 0.75, 0.625, 0.75, 0.375, 0.0, 0.625, 0.0, 0.625, 0.25, 0.375, 0.25, 0.375, 0.25, 0.625, 0.25, 0.625, 0.5, 0.375, 0.5, 0.375, 0.5, 0.625, 0.5, 0.625, 0.75, 0.375, 0.75, 0.375, 0.75, 0.625, 0.75, 0.625, 1.0, 0.375, 1.0, 0.125, 0.5, 0.375, 0.5, 0.375, 0.75, 0.125, 0.75, 0.625, 0.5, 0.875, 0.5, 0.875, 0.75, 0.625, 0.75, 0.375, 0.0, 0.625, 0.0, 0.625, 0.25, 0.375, 0.25, 0.375, 0.25, 0.625, 0.25, 0.625, 0.5, 0.375, 0.5, 0.375, 0.5, 0.625, 0.5, 0.625, 0.75, 0.375, 0.75, 0.375, 0.75, 0.625, 0.75, 0.625, 1.0, 0.375, 1.0, 0.125, 0.5, 0.375, 0.5, 0.375, 0.75, 0.125, 0.75, 0.625, 0.5, 0.875, 0.5, 0.875, 0.75, 0.625, 0.75])
me_cube_004.materials.append(mat_hinges)
me_cube_004.update()

# ---- objects
ob_tree = bpy.data.objects.new('tree', me_cube)
ob_door = bpy.data.objects.new('door', me_cube_001)
ob_hinges = bpy.data.objects.new('hinges', me_cube_004)

# ---- transforms, parenting, visibility, modifiers, constraints
ob_tree.location = (0.0, 0.0, 0.9962)
ob_tree.lock_rotations_4d = False
ob_tree.empty_display_type = 'ARROWS'
ob_tree.lineart.crease_threshold = 0.0
_m = ob_tree.modifiers.new('Subdivision', 'SUBSURF')
_m.levels = 2
ob_door.location = (-0.8472, 0.0, 0.2966)
ob_door.scale = (0.5346, 0.9653, 0.3696)
_m = ob_door.modifiers.new('Auto Smooth', 'NODES')
_m.node_group = ng_auto_smooth
_gi = [s.identifier for s in ng_auto_smooth.interface.items_tree if s.item_type == 'SOCKET' and s.in_out == 'INPUT']
_m[_gi[1]] = 0.5236  # Angle
ob_hinges.location = (1.532, 0.6377, 0.8367)
ob_hinges.rotation_euler = (1.571, -0.0, 0.0)
ob_hinges.scale = (-0.02682, 0.1141, 0.05588)

# ---- collection membership
col_collection.objects.link(ob_tree)
col_collection.objects.link(ob_door)
col_collection.objects.link(ob_hinges)

# ---- scene / render settings (as saved in the file)
scene.frame_start = 1; scene.frame_end = 250; scene.frame_set(1)
scene.render.engine = 'BLENDER_EEVEE_NEXT'
scene.cycles.sampling_pattern = 'TABULATED_SOBOL'
scene.view_settings.view_transform = 'Filmic'
bpy.context.view_layer.update()

# ---- added for rendering (the .blend has no active camera and no usable light): camera, sun
cam_auto = bpy.data.cameras.new('AutoCamera')
cam_auto.lens = 50.0
cam_auto.sensor_width = 36.0
cam_auto.clip_end = 1000.0
ob_auto_camera = bpy.data.objects.new('AutoCamera', cam_auto)
scene.collection.objects.link(ob_auto_camera)
ob_auto_camera.location = (17.3399, -19.3353, 17.7418)
ob_auto_camera.rotation_euler = (1.09748, -7.21219e-08, 0.694738)
scene.camera = ob_auto_camera
light_auto_sun = bpy.data.lights.new('AutoSun', 'SUN')
light_auto_sun.energy = 3.0
light_auto_sun.angle = 0.0523599
ob_auto_sun = bpy.data.objects.new('AutoSun', light_auto_sun)
scene.collection.objects.link(ob_auto_sun)
ob_auto_sun.rotation_euler = (0.872665, 0.174533, 0.523599)
bpy.context.view_layer.update()
